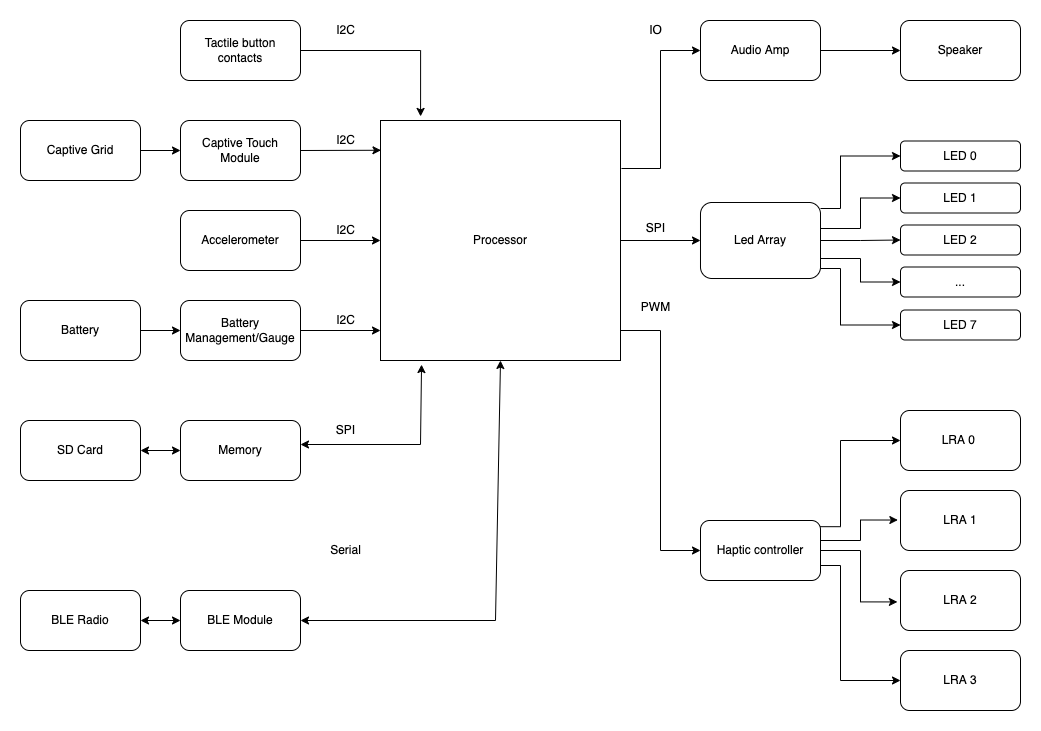

The diagram above was exported from draw.io. Its source (the exported page's mxGraphModel, read from the mxfile embedded in the PNG):
<mxGraphModel dx="748" dy="652" grid="1" gridSize="10" guides="1" tooltips="1" connect="1" arrows="1" fold="1" page="1" pageScale="1" pageWidth="1169" pageHeight="827" background="none" math="0" shadow="0">
  <root>
    <mxCell id="0" />
    <mxCell id="1" parent="0" />
    <mxCell id="P20-cu9dp80-Bq9HTYLP-123" style="edgeStyle=orthogonalEdgeStyle;rounded=0;orthogonalLoop=1;jettySize=auto;html=1;entryX=0;entryY=0.5;entryDx=0;entryDy=0;fontSize=17;" parent="1" source="P20-cu9dp80-Bq9HTYLP-1" target="P20-cu9dp80-Bq9HTYLP-19" edge="1">
      <mxGeometry relative="1" as="geometry">
        <Array as="points">
          <mxPoint x="725" y="380" />
          <mxPoint x="725" y="600" />
        </Array>
      </mxGeometry>
    </mxCell>
    <mxCell id="P20-cu9dp80-Bq9HTYLP-1" value="Processor" style="whiteSpace=wrap;html=1;aspect=fixed;" parent="1" vertex="1">
      <mxGeometry x="445" y="170" width="240" height="240" as="geometry" />
    </mxCell>
    <mxCell id="P20-cu9dp80-Bq9HTYLP-2" value="Captive Touch Module" style="rounded=1;whiteSpace=wrap;html=1;" parent="1" vertex="1">
      <mxGeometry x="245" y="170" width="120" height="60" as="geometry" />
    </mxCell>
    <mxCell id="P20-cu9dp80-Bq9HTYLP-4" value="" style="endArrow=classic;html=1;rounded=0;exitX=1;exitY=0.5;exitDx=0;exitDy=0;entryX=0.002;entryY=0.124;entryDx=0;entryDy=0;entryPerimeter=0;" parent="1" source="P20-cu9dp80-Bq9HTYLP-2" target="P20-cu9dp80-Bq9HTYLP-1" edge="1">
      <mxGeometry width="50" height="50" relative="1" as="geometry">
        <mxPoint x="105" y="430" as="sourcePoint" />
        <mxPoint x="415" y="230" as="targetPoint" />
      </mxGeometry>
    </mxCell>
    <mxCell id="P20-cu9dp80-Bq9HTYLP-5" value="Captive Grid" style="rounded=1;whiteSpace=wrap;html=1;" parent="1" vertex="1">
      <mxGeometry x="85" y="170" width="120" height="60" as="geometry" />
    </mxCell>
    <mxCell id="P20-cu9dp80-Bq9HTYLP-6" value="" style="endArrow=classic;html=1;rounded=0;exitX=1;exitY=0.5;exitDx=0;exitDy=0;entryX=0;entryY=0.5;entryDx=0;entryDy=0;" parent="1" source="P20-cu9dp80-Bq9HTYLP-5" target="P20-cu9dp80-Bq9HTYLP-2" edge="1">
      <mxGeometry width="50" height="50" relative="1" as="geometry">
        <mxPoint x="185" y="270" as="sourcePoint" />
        <mxPoint x="225" y="140" as="targetPoint" />
      </mxGeometry>
    </mxCell>
    <mxCell id="P20-cu9dp80-Bq9HTYLP-7" value="Accelerometer" style="rounded=1;whiteSpace=wrap;html=1;" parent="1" vertex="1">
      <mxGeometry x="245" y="260" width="120" height="60" as="geometry" />
    </mxCell>
    <mxCell id="P20-cu9dp80-Bq9HTYLP-8" value="I2C" style="text;html=1;resizable=0;autosize=1;align=center;verticalAlign=middle;points=[];fillColor=none;strokeColor=none;rounded=0;" parent="1" vertex="1">
      <mxGeometry x="395" y="180" width="30" height="20" as="geometry" />
    </mxCell>
    <mxCell id="P20-cu9dp80-Bq9HTYLP-9" value="" style="endArrow=classic;html=1;rounded=0;exitX=1;exitY=0.5;exitDx=0;exitDy=0;entryX=0;entryY=0.5;entryDx=0;entryDy=0;" parent="1" source="P20-cu9dp80-Bq9HTYLP-7" target="P20-cu9dp80-Bq9HTYLP-1" edge="1">
      <mxGeometry width="50" height="50" relative="1" as="geometry">
        <mxPoint x="445" y="290" as="sourcePoint" />
        <mxPoint x="435" y="290" as="targetPoint" />
      </mxGeometry>
    </mxCell>
    <mxCell id="P20-cu9dp80-Bq9HTYLP-10" value="BLE Module" style="rounded=1;whiteSpace=wrap;html=1;" parent="1" vertex="1">
      <mxGeometry x="245" y="640" width="120" height="60" as="geometry" />
    </mxCell>
    <mxCell id="P20-cu9dp80-Bq9HTYLP-11" value="Memory" style="rounded=1;whiteSpace=wrap;html=1;" parent="1" vertex="1">
      <mxGeometry x="245" y="470" width="120" height="60" as="geometry" />
    </mxCell>
    <mxCell id="P20-cu9dp80-Bq9HTYLP-12" value="BLE Radio" style="rounded=1;whiteSpace=wrap;html=1;" parent="1" vertex="1">
      <mxGeometry x="85" y="640" width="120" height="60" as="geometry" />
    </mxCell>
    <mxCell id="P20-cu9dp80-Bq9HTYLP-13" value="Battery Management/Gauge" style="rounded=1;whiteSpace=wrap;html=1;" parent="1" vertex="1">
      <mxGeometry x="245" y="350" width="120" height="60" as="geometry" />
    </mxCell>
    <mxCell id="P20-cu9dp80-Bq9HTYLP-115" style="edgeStyle=orthogonalEdgeStyle;rounded=0;orthogonalLoop=1;jettySize=auto;html=1;entryX=0;entryY=0.5;entryDx=0;entryDy=0;fontSize=17;" parent="1" source="P20-cu9dp80-Bq9HTYLP-14" target="P20-cu9dp80-Bq9HTYLP-76" edge="1">
      <mxGeometry relative="1" as="geometry" />
    </mxCell>
    <mxCell id="P20-cu9dp80-Bq9HTYLP-116" style="edgeStyle=orthogonalEdgeStyle;rounded=0;orthogonalLoop=1;jettySize=auto;html=1;exitX=1;exitY=0.75;exitDx=0;exitDy=0;entryX=0;entryY=0.5;entryDx=0;entryDy=0;fontSize=17;" parent="1" source="P20-cu9dp80-Bq9HTYLP-14" target="P20-cu9dp80-Bq9HTYLP-77" edge="1">
      <mxGeometry relative="1" as="geometry">
        <Array as="points">
          <mxPoint x="925" y="308" />
          <mxPoint x="925" y="332" />
        </Array>
      </mxGeometry>
    </mxCell>
    <mxCell id="P20-cu9dp80-Bq9HTYLP-118" style="edgeStyle=orthogonalEdgeStyle;rounded=0;orthogonalLoop=1;jettySize=auto;html=1;exitX=1;exitY=0.25;exitDx=0;exitDy=0;entryX=0;entryY=0.5;entryDx=0;entryDy=0;fontSize=17;" parent="1" source="P20-cu9dp80-Bq9HTYLP-14" target="P20-cu9dp80-Bq9HTYLP-15" edge="1">
      <mxGeometry relative="1" as="geometry">
        <Array as="points">
          <mxPoint x="885" y="278" />
          <mxPoint x="925" y="278" />
          <mxPoint x="925" y="248" />
        </Array>
      </mxGeometry>
    </mxCell>
    <mxCell id="P20-cu9dp80-Bq9HTYLP-119" style="edgeStyle=orthogonalEdgeStyle;rounded=0;orthogonalLoop=1;jettySize=auto;html=1;entryX=0;entryY=0.5;entryDx=0;entryDy=0;fontSize=17;" parent="1" source="P20-cu9dp80-Bq9HTYLP-14" target="P20-cu9dp80-Bq9HTYLP-81" edge="1">
      <mxGeometry relative="1" as="geometry">
        <Array as="points">
          <mxPoint x="905" y="258" />
          <mxPoint x="905" y="206" />
        </Array>
      </mxGeometry>
    </mxCell>
    <mxCell id="P20-cu9dp80-Bq9HTYLP-120" style="edgeStyle=orthogonalEdgeStyle;rounded=0;orthogonalLoop=1;jettySize=auto;html=1;entryX=0;entryY=0.5;entryDx=0;entryDy=0;fontSize=17;" parent="1" source="P20-cu9dp80-Bq9HTYLP-14" target="P20-cu9dp80-Bq9HTYLP-78" edge="1">
      <mxGeometry relative="1" as="geometry">
        <Array as="points">
          <mxPoint x="905" y="318" />
          <mxPoint x="905" y="374" />
        </Array>
      </mxGeometry>
    </mxCell>
    <mxCell id="P20-cu9dp80-Bq9HTYLP-14" value="Led Array" style="rounded=1;whiteSpace=wrap;html=1;" parent="1" vertex="1">
      <mxGeometry x="765" y="252" width="120" height="76" as="geometry" />
    </mxCell>
    <mxCell id="P20-cu9dp80-Bq9HTYLP-15" value="LED 1" style="rounded=1;whiteSpace=wrap;html=1;" parent="1" vertex="1">
      <mxGeometry x="965" y="232.5" width="120" height="30" as="geometry" />
    </mxCell>
    <mxCell id="P20-cu9dp80-Bq9HTYLP-100" style="edgeStyle=orthogonalEdgeStyle;rounded=0;orthogonalLoop=1;jettySize=auto;html=1;exitX=0.99;exitY=0.103;exitDx=0;exitDy=0;entryX=0;entryY=0.5;entryDx=0;entryDy=0;fontSize=17;exitPerimeter=0;" parent="1" source="P20-cu9dp80-Bq9HTYLP-19" target="P20-cu9dp80-Bq9HTYLP-20" edge="1">
      <mxGeometry relative="1" as="geometry">
        <Array as="points">
          <mxPoint x="905" y="576" />
          <mxPoint x="905" y="490" />
        </Array>
      </mxGeometry>
    </mxCell>
    <mxCell id="P20-cu9dp80-Bq9HTYLP-101" style="edgeStyle=orthogonalEdgeStyle;rounded=0;orthogonalLoop=1;jettySize=auto;html=1;exitX=1;exitY=0.25;exitDx=0;exitDy=0;entryX=-0.022;entryY=0.492;entryDx=0;entryDy=0;entryPerimeter=0;fontSize=17;" parent="1" source="P20-cu9dp80-Bq9HTYLP-19" target="P20-cu9dp80-Bq9HTYLP-21" edge="1">
      <mxGeometry relative="1" as="geometry">
        <Array as="points">
          <mxPoint x="885" y="590" />
          <mxPoint x="925" y="590" />
          <mxPoint x="925" y="570" />
        </Array>
      </mxGeometry>
    </mxCell>
    <mxCell id="P20-cu9dp80-Bq9HTYLP-102" style="edgeStyle=orthogonalEdgeStyle;rounded=0;orthogonalLoop=1;jettySize=auto;html=1;exitX=1;exitY=0.5;exitDx=0;exitDy=0;entryX=-0.026;entryY=0.524;entryDx=0;entryDy=0;entryPerimeter=0;fontSize=17;" parent="1" source="P20-cu9dp80-Bq9HTYLP-19" target="P20-cu9dp80-Bq9HTYLP-22" edge="1">
      <mxGeometry relative="1" as="geometry" />
    </mxCell>
    <mxCell id="P20-cu9dp80-Bq9HTYLP-103" style="edgeStyle=orthogonalEdgeStyle;rounded=0;orthogonalLoop=1;jettySize=auto;html=1;exitX=1;exitY=0.75;exitDx=0;exitDy=0;entryX=0;entryY=0.5;entryDx=0;entryDy=0;fontSize=17;" parent="1" source="P20-cu9dp80-Bq9HTYLP-19" target="P20-cu9dp80-Bq9HTYLP-23" edge="1">
      <mxGeometry relative="1" as="geometry">
        <Array as="points">
          <mxPoint x="905" y="615" />
          <mxPoint x="905" y="730" />
        </Array>
      </mxGeometry>
    </mxCell>
    <mxCell id="P20-cu9dp80-Bq9HTYLP-19" value="Haptic controller" style="rounded=1;whiteSpace=wrap;html=1;" parent="1" vertex="1">
      <mxGeometry x="765" y="570" width="120" height="60" as="geometry" />
    </mxCell>
    <mxCell id="P20-cu9dp80-Bq9HTYLP-20" value="LRA 0&amp;nbsp;" style="rounded=1;whiteSpace=wrap;html=1;" parent="1" vertex="1">
      <mxGeometry x="965" y="460" width="120" height="60" as="geometry" />
    </mxCell>
    <mxCell id="P20-cu9dp80-Bq9HTYLP-21" value="LRA 1" style="rounded=1;whiteSpace=wrap;html=1;" parent="1" vertex="1">
      <mxGeometry x="965" y="540" width="120" height="60" as="geometry" />
    </mxCell>
    <mxCell id="P20-cu9dp80-Bq9HTYLP-22" value="LRA 2" style="rounded=1;whiteSpace=wrap;html=1;" parent="1" vertex="1">
      <mxGeometry x="965" y="620" width="120" height="60" as="geometry" />
    </mxCell>
    <mxCell id="P20-cu9dp80-Bq9HTYLP-23" value="LRA 3" style="rounded=1;whiteSpace=wrap;html=1;" parent="1" vertex="1">
      <mxGeometry x="965" y="700" width="120" height="60" as="geometry" />
    </mxCell>
    <mxCell id="P20-cu9dp80-Bq9HTYLP-24" value="SD Card" style="rounded=1;whiteSpace=wrap;html=1;" parent="1" vertex="1">
      <mxGeometry x="85" y="470" width="120" height="60" as="geometry" />
    </mxCell>
    <mxCell id="P20-cu9dp80-Bq9HTYLP-28" value="" style="endArrow=classic;startArrow=classic;html=1;rounded=0;entryX=0.171;entryY=1.017;entryDx=0;entryDy=0;entryPerimeter=0;" parent="1" target="P20-cu9dp80-Bq9HTYLP-1" edge="1">
      <mxGeometry width="50" height="50" relative="1" as="geometry">
        <mxPoint x="365" y="494" as="sourcePoint" />
        <mxPoint x="464.99999999999994" y="493.50000000000006" as="targetPoint" />
        <Array as="points">
          <mxPoint x="485" y="494" />
        </Array>
      </mxGeometry>
    </mxCell>
    <mxCell id="P20-cu9dp80-Bq9HTYLP-31" value="Battery" style="rounded=1;whiteSpace=wrap;html=1;" parent="1" vertex="1">
      <mxGeometry x="85" y="350" width="120" height="60" as="geometry" />
    </mxCell>
    <mxCell id="P20-cu9dp80-Bq9HTYLP-33" value="" style="endArrow=classic;html=1;rounded=0;exitX=1;exitY=0.5;exitDx=0;exitDy=0;entryX=0;entryY=0.5;entryDx=0;entryDy=0;" parent="1" source="P20-cu9dp80-Bq9HTYLP-31" target="P20-cu9dp80-Bq9HTYLP-13" edge="1">
      <mxGeometry width="50" height="50" relative="1" as="geometry">
        <mxPoint x="565" y="440" as="sourcePoint" />
        <mxPoint x="235" y="570" as="targetPoint" />
      </mxGeometry>
    </mxCell>
    <mxCell id="P20-cu9dp80-Bq9HTYLP-51" value="SPI" style="text;html=1;resizable=0;autosize=1;align=center;verticalAlign=middle;points=[];fillColor=none;strokeColor=none;rounded=0;" parent="1" vertex="1">
      <mxGeometry x="705" y="268" width="30" height="20" as="geometry" />
    </mxCell>
    <mxCell id="P20-cu9dp80-Bq9HTYLP-52" value="PWM" style="text;html=1;resizable=0;autosize=1;align=center;verticalAlign=middle;points=[];fillColor=none;strokeColor=none;rounded=0;" parent="1" vertex="1">
      <mxGeometry x="700" y="346.5" width="40" height="20" as="geometry" />
    </mxCell>
    <mxCell id="P20-cu9dp80-Bq9HTYLP-53" value="I2C" style="text;html=1;resizable=0;autosize=1;align=center;verticalAlign=middle;points=[];fillColor=none;strokeColor=none;rounded=0;" parent="1" vertex="1">
      <mxGeometry x="395" y="270" width="30" height="20" as="geometry" />
    </mxCell>
    <mxCell id="P20-cu9dp80-Bq9HTYLP-54" value="Serial" style="text;html=1;resizable=0;autosize=1;align=center;verticalAlign=middle;points=[];fillColor=none;strokeColor=none;rounded=0;" parent="1" vertex="1">
      <mxGeometry x="385" y="590" width="50" height="20" as="geometry" />
    </mxCell>
    <mxCell id="P20-cu9dp80-Bq9HTYLP-55" value="SPI" style="text;html=1;resizable=0;autosize=1;align=center;verticalAlign=middle;points=[];fillColor=none;strokeColor=none;rounded=0;" parent="1" vertex="1">
      <mxGeometry x="395" y="470" width="30" height="20" as="geometry" />
    </mxCell>
    <mxCell id="P20-cu9dp80-Bq9HTYLP-56" value="I2C" style="text;html=1;resizable=0;autosize=1;align=center;verticalAlign=middle;points=[];fillColor=none;strokeColor=none;rounded=0;" parent="1" vertex="1">
      <mxGeometry x="395" y="360" width="30" height="20" as="geometry" />
    </mxCell>
    <mxCell id="P20-cu9dp80-Bq9HTYLP-60" value="" style="endArrow=classic;startArrow=classic;html=1;rounded=0;exitX=1;exitY=0.5;exitDx=0;exitDy=0;entryX=0;entryY=0.5;entryDx=0;entryDy=0;" parent="1" source="P20-cu9dp80-Bq9HTYLP-12" target="P20-cu9dp80-Bq9HTYLP-10" edge="1">
      <mxGeometry width="50" height="50" relative="1" as="geometry">
        <mxPoint x="205" y="780.0000000000001" as="sourcePoint" />
        <mxPoint x="285" y="780.0000000000001" as="targetPoint" />
      </mxGeometry>
    </mxCell>
    <mxCell id="P20-cu9dp80-Bq9HTYLP-61" value="" style="endArrow=classic;startArrow=classic;html=1;rounded=0;exitX=1;exitY=0.5;exitDx=0;exitDy=0;" parent="1" source="P20-cu9dp80-Bq9HTYLP-24" target="P20-cu9dp80-Bq9HTYLP-11" edge="1">
      <mxGeometry width="50" height="50" relative="1" as="geometry">
        <mxPoint x="215" y="390.0000000000001" as="sourcePoint" />
        <mxPoint x="255" y="390.0000000000001" as="targetPoint" />
      </mxGeometry>
    </mxCell>
    <mxCell id="P20-cu9dp80-Bq9HTYLP-62" value="Audio Amp" style="rounded=1;whiteSpace=wrap;html=1;" parent="1" vertex="1">
      <mxGeometry x="765" y="70" width="120" height="60" as="geometry" />
    </mxCell>
    <mxCell id="P20-cu9dp80-Bq9HTYLP-65" style="edgeStyle=orthogonalEdgeStyle;rounded=0;orthogonalLoop=1;jettySize=auto;html=1;exitX=1;exitY=0.5;exitDx=0;exitDy=0;entryX=0.167;entryY=-0.017;entryDx=0;entryDy=0;entryPerimeter=0;" parent="1" source="P20-cu9dp80-Bq9HTYLP-64" target="P20-cu9dp80-Bq9HTYLP-1" edge="1">
      <mxGeometry relative="1" as="geometry" />
    </mxCell>
    <mxCell id="P20-cu9dp80-Bq9HTYLP-64" value="Tactile button contacts" style="rounded=1;whiteSpace=wrap;html=1;" parent="1" vertex="1">
      <mxGeometry x="245" y="70" width="120" height="60" as="geometry" />
    </mxCell>
    <mxCell id="P20-cu9dp80-Bq9HTYLP-66" value="Speaker" style="rounded=1;whiteSpace=wrap;html=1;" parent="1" vertex="1">
      <mxGeometry x="965" y="70" width="120" height="60" as="geometry" />
    </mxCell>
    <mxCell id="P20-cu9dp80-Bq9HTYLP-68" value="" style="endArrow=classic;html=1;rounded=0;fontSize=17;entryX=0;entryY=0.875;entryDx=0;entryDy=0;entryPerimeter=0;" parent="1" source="P20-cu9dp80-Bq9HTYLP-13" target="P20-cu9dp80-Bq9HTYLP-1" edge="1">
      <mxGeometry width="50" height="50" relative="1" as="geometry">
        <mxPoint x="365" y="430" as="sourcePoint" />
        <mxPoint x="435.71067811865476" y="380" as="targetPoint" />
      </mxGeometry>
    </mxCell>
    <mxCell id="P20-cu9dp80-Bq9HTYLP-69" value="" style="endArrow=classic;startArrow=classic;html=1;rounded=0;fontSize=17;exitX=1;exitY=0.5;exitDx=0;exitDy=0;entryX=0.5;entryY=1;entryDx=0;entryDy=0;" parent="1" source="P20-cu9dp80-Bq9HTYLP-10" target="P20-cu9dp80-Bq9HTYLP-1" edge="1">
      <mxGeometry width="50" height="50" relative="1" as="geometry">
        <mxPoint x="595" y="400" as="sourcePoint" />
        <mxPoint x="645" y="350" as="targetPoint" />
        <Array as="points">
          <mxPoint x="560" y="670" />
        </Array>
      </mxGeometry>
    </mxCell>
    <mxCell id="P20-cu9dp80-Bq9HTYLP-70" value="" style="endArrow=classic;html=1;rounded=0;fontSize=17;exitX=1.004;exitY=0.2;exitDx=0;exitDy=0;exitPerimeter=0;entryX=0;entryY=0.5;entryDx=0;entryDy=0;" parent="1" source="P20-cu9dp80-Bq9HTYLP-1" target="P20-cu9dp80-Bq9HTYLP-62" edge="1">
      <mxGeometry width="50" height="50" relative="1" as="geometry">
        <mxPoint x="595" y="360" as="sourcePoint" />
        <mxPoint x="645" y="310" as="targetPoint" />
        <Array as="points">
          <mxPoint x="725" y="218" />
          <mxPoint x="725" y="100" />
        </Array>
      </mxGeometry>
    </mxCell>
    <mxCell id="P20-cu9dp80-Bq9HTYLP-71" value="" style="endArrow=classic;html=1;rounded=0;fontSize=17;entryX=0;entryY=0.5;entryDx=0;entryDy=0;" parent="1" target="P20-cu9dp80-Bq9HTYLP-14" edge="1">
      <mxGeometry width="50" height="50" relative="1" as="geometry">
        <mxPoint x="685" y="290" as="sourcePoint" />
        <mxPoint x="735" y="298" as="targetPoint" />
      </mxGeometry>
    </mxCell>
    <mxCell id="P20-cu9dp80-Bq9HTYLP-72" value="" style="endArrow=classic;html=1;rounded=0;fontSize=17;entryX=0;entryY=0.5;entryDx=0;entryDy=0;" parent="1" source="P20-cu9dp80-Bq9HTYLP-62" target="P20-cu9dp80-Bq9HTYLP-66" edge="1">
      <mxGeometry width="50" height="50" relative="1" as="geometry">
        <mxPoint x="885" y="150" as="sourcePoint" />
        <mxPoint x="955.7106781186548" y="100" as="targetPoint" />
      </mxGeometry>
    </mxCell>
    <mxCell id="P20-cu9dp80-Bq9HTYLP-76" value="LED 2" style="rounded=1;whiteSpace=wrap;html=1;" parent="1" vertex="1">
      <mxGeometry x="965" y="274.5" width="120" height="30" as="geometry" />
    </mxCell>
    <mxCell id="P20-cu9dp80-Bq9HTYLP-77" value="..." style="rounded=1;whiteSpace=wrap;html=1;" parent="1" vertex="1">
      <mxGeometry x="965" y="316.5" width="120" height="30" as="geometry" />
    </mxCell>
    <mxCell id="P20-cu9dp80-Bq9HTYLP-78" value="LED 7" style="rounded=1;whiteSpace=wrap;html=1;" parent="1" vertex="1">
      <mxGeometry x="965" y="359.5" width="120" height="30" as="geometry" />
    </mxCell>
    <mxCell id="P20-cu9dp80-Bq9HTYLP-81" value="LED 0" style="rounded=1;whiteSpace=wrap;html=1;" parent="1" vertex="1">
      <mxGeometry x="965" y="190.5" width="120" height="30" as="geometry" />
    </mxCell>
    <mxCell id="P20-cu9dp80-Bq9HTYLP-121" value="IO" style="text;html=1;resizable=0;autosize=1;align=center;verticalAlign=middle;points=[];fillColor=none;strokeColor=none;rounded=0;" parent="1" vertex="1">
      <mxGeometry x="705" y="70" width="30" height="20" as="geometry" />
    </mxCell>
    <mxCell id="P20-cu9dp80-Bq9HTYLP-122" value="I2C" style="text;html=1;resizable=0;autosize=1;align=center;verticalAlign=middle;points=[];fillColor=none;strokeColor=none;rounded=0;" parent="1" vertex="1">
      <mxGeometry x="395" y="70" width="30" height="20" as="geometry" />
    </mxCell>
  </root>
</mxGraphModel>